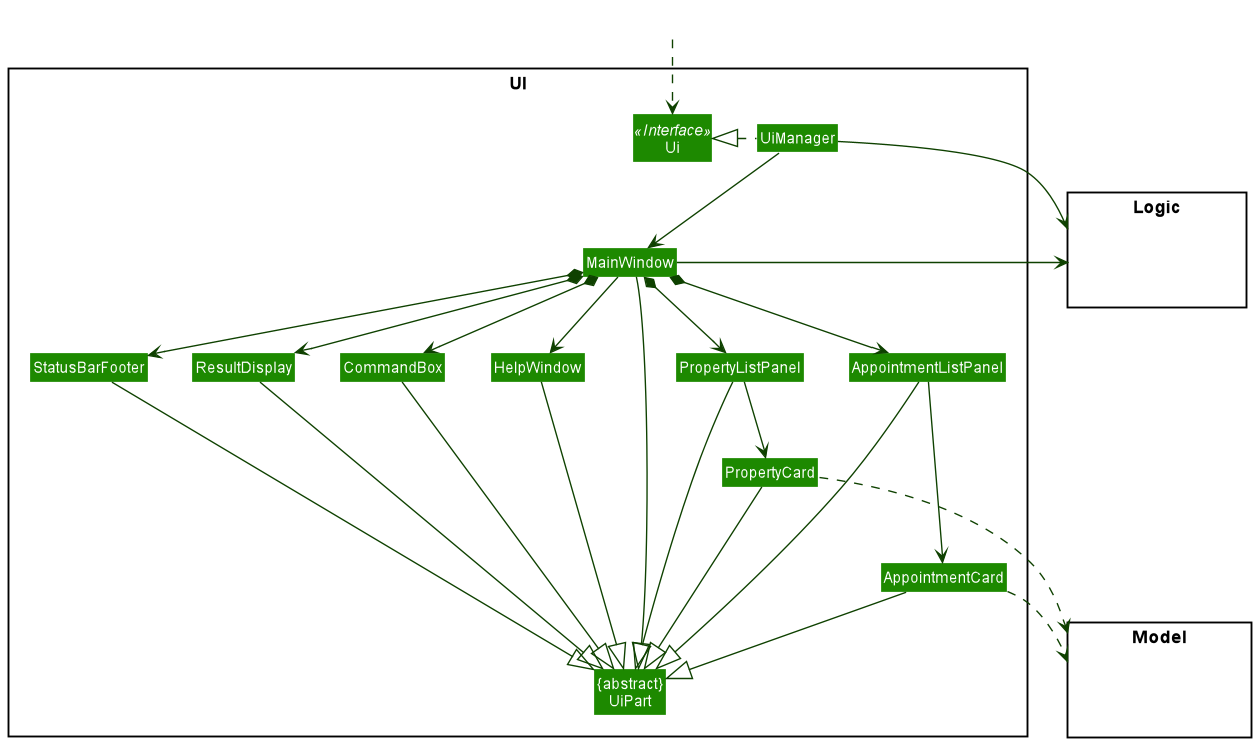

The diagram above was rendered by PlantUML. Its source (embedded in the PNG):
@startuml
!include style.puml
skinparam arrowThickness 1.1
skinparam arrowColor UI_COLOR_T4
skinparam classBackgroundColor UI_COLOR

package UI <<Rectangle>>{
Interface Ui <<Interface>>
Class Ui
Class "{abstract}\nUiPart" as UiPart
Class UiManager
Class MainWindow
Class HelpWindow
Class ResultDisplay
Class AppointmentListPanel
Class AppointmentCard
Class PropertyListPanel
Class PropertyCard
Class StatusBarFooter
Class CommandBox
}

package Model <<Rectangle>> {
Class HiddenModel #FFFFFF
}

package Logic <<Rectangle>> {
Class HiddenLogic #FFFFFF
}

Class HiddenOutside #FFFFFF
HiddenOutside ..> Ui

UiManager .left.|> Ui
UiManager -down-> MainWindow
MainWindow --> HelpWindow
MainWindow *-down-> CommandBox
MainWindow *-down-> ResultDisplay
MainWindow *-down-> AppointmentListPanel
MainWindow *-down-> PropertyListPanel
MainWindow *-down-> StatusBarFooter

AppointmentListPanel -down--> AppointmentCard
PropertyListPanel -down-> PropertyCard

MainWindow -left-|> UiPart

ResultDisplay --|> UiPart
CommandBox --|> UiPart
AppointmentListPanel --|> UiPart
AppointmentCard --|> UiPart
PropertyListPanel --|> UiPart
PropertyCard --|> UiPart
StatusBarFooter --|> UiPart
HelpWindow -down-|> UiPart

AppointmentCard ..> Model
PropertyCard ..> Model
UiManager -right-> Logic
MainWindow -left-> Logic

AppointmentListPanel -[hidden]left- PropertyListPanel
PropertyListPanel -[hidden]left- HelpWindow
HelpWindow -[hidden]left- CommandBox
CommandBox -[hidden]left- ResultDisplay
ResultDisplay -[hidden]left- StatusBarFooter

MainWindow -[hidden]-|> UiPart
@enduml